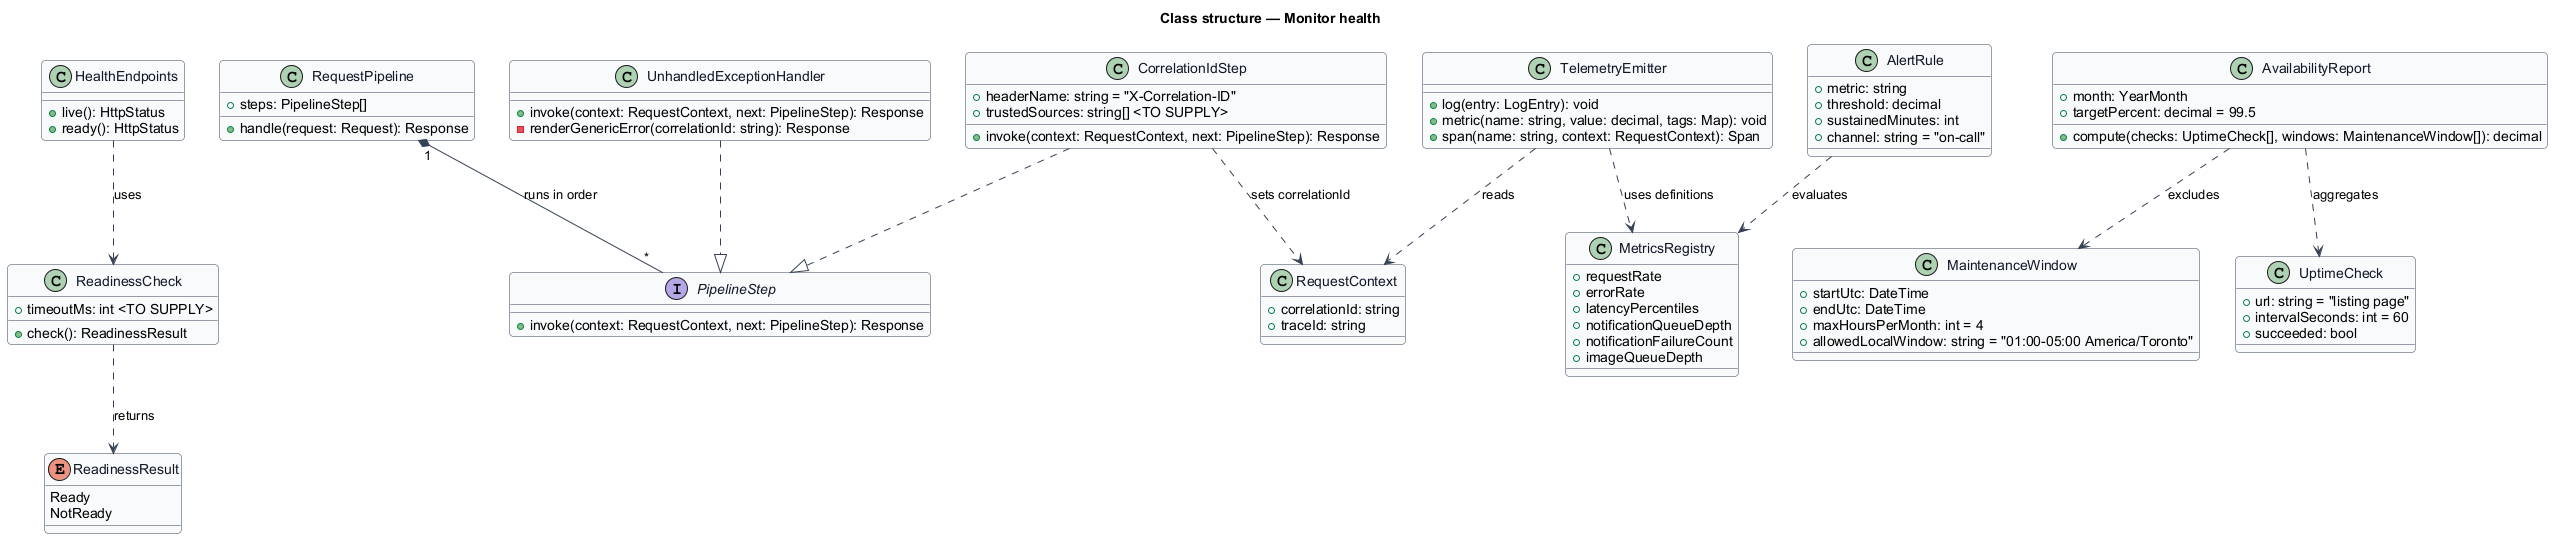

The diagram above was rendered by PlantUML. Its source (embedded in the PNG):
@startuml
skinparam backgroundColor #FFFFFF
skinparam shadowing false
skinparam roundcorner 8
skinparam defaultFontName Arial
skinparam ArrowColor #344054
skinparam class {
  BorderColor #344054
  FontColor #101828
  BackgroundColor #F9FAFB
}
title Class structure — Monitor health

class HealthEndpoints {
  +live(): HttpStatus
  +ready(): HttpStatus
}

class ReadinessCheck {
  +timeoutMs: int <TO SUPPLY>
  +check(): ReadinessResult
}

enum ReadinessResult {
  Ready
  NotReady
}

class RequestPipeline {
  +steps: PipelineStep[]
  +handle(request: Request): Response
}

interface PipelineStep {
  +invoke(context: RequestContext, next: PipelineStep): Response
}

class CorrelationIdStep {
  +headerName: string = "X-Correlation-ID"
  +trustedSources: string[] <TO SUPPLY>
  +invoke(context: RequestContext, next: PipelineStep): Response
}

class UnhandledExceptionHandler {
  +invoke(context: RequestContext, next: PipelineStep): Response
  -renderGenericError(correlationId: string): Response
}

class RequestContext {
  +correlationId: string
  +traceId: string
}

class TelemetryEmitter {
  +log(entry: LogEntry): void
  +metric(name: string, value: decimal, tags: Map): void
  +span(name: string, context: RequestContext): Span
}

class MetricsRegistry {
  +requestRate
  +errorRate
  +latencyPercentiles
  +notificationQueueDepth
  +notificationFailureCount
  +imageQueueDepth
}

class AlertRule {
  +metric: string
  +threshold: decimal
  +sustainedMinutes: int
  +channel: string = "on-call"
}

class MaintenanceWindow {
  +startUtc: DateTime
  +endUtc: DateTime
  +maxHoursPerMonth: int = 4
  +allowedLocalWindow: string = "01:00-05:00 America/Toronto"
}

class AvailabilityReport {
  +month: YearMonth
  +targetPercent: decimal = 99.5
  +compute(checks: UptimeCheck[], windows: MaintenanceWindow[]): decimal
}

class UptimeCheck {
  +url: string = "listing page"
  +intervalSeconds: int = 60
  +succeeded: bool
}

HealthEndpoints ..> ReadinessCheck : uses
ReadinessCheck ..> ReadinessResult : returns
RequestPipeline "1" *-- "*" PipelineStep : runs in order
CorrelationIdStep ..|> PipelineStep
UnhandledExceptionHandler ..|> PipelineStep
CorrelationIdStep ..> RequestContext : sets correlationId
TelemetryEmitter ..> RequestContext : reads
TelemetryEmitter ..> MetricsRegistry : uses definitions
AlertRule ..> MetricsRegistry : evaluates
AvailabilityReport ..> UptimeCheck : aggregates
AvailabilityReport ..> MaintenanceWindow : excludes
@enduml